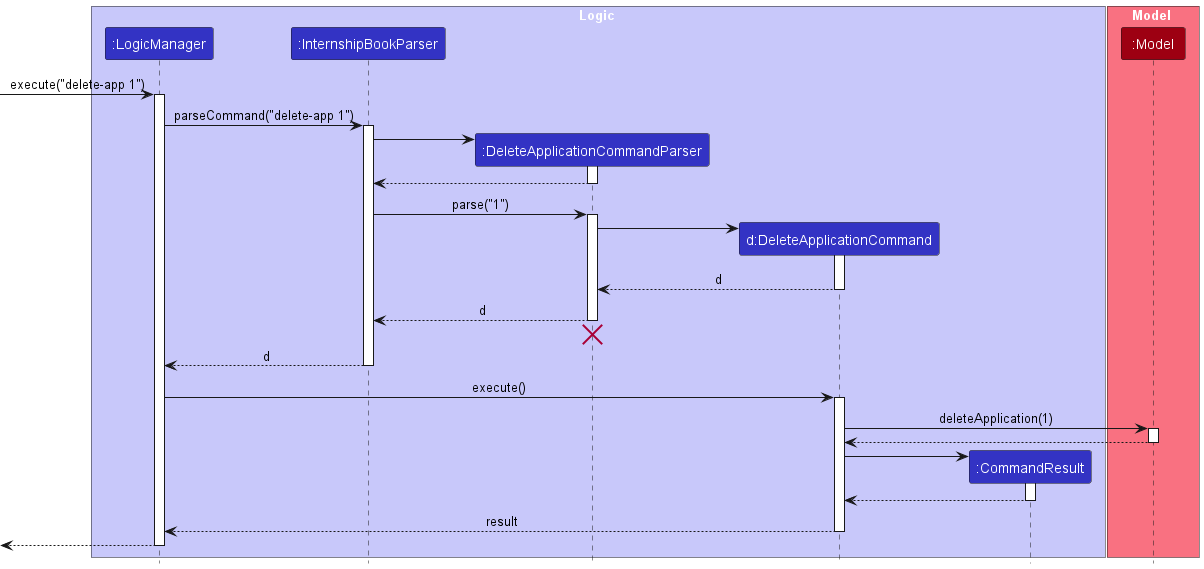

The diagram above was rendered by PlantUML. Its source (embedded in the PNG):
@startuml
!include style.puml

box Logic LOGIC_COLOR_T1
participant ":LogicManager" as LogicManager LOGIC_COLOR
participant ":InternshipBookParser" as InternshipBookParser LOGIC_COLOR
participant ":DeleteApplicationCommandParser" as DeleteApplicationCommandParser LOGIC_COLOR
participant "d:DeleteApplicationCommand" as DeleteApplicationCommand LOGIC_COLOR
participant ":CommandResult" as CommandResult LOGIC_COLOR
end box

box Model MODEL_COLOR_T1
participant ":Model" as Model MODEL_COLOR
end box

[-> LogicManager : execute("delete-app 1")
activate LogicManager

LogicManager -> InternshipBookParser : parseCommand("delete-app 1")
activate InternshipBookParser

create DeleteApplicationCommandParser
InternshipBookParser -> DeleteApplicationCommandParser
activate DeleteApplicationCommandParser

DeleteApplicationCommandParser --> InternshipBookParser
deactivate DeleteApplicationCommandParser

InternshipBookParser -> DeleteApplicationCommandParser : parse("1")
activate DeleteApplicationCommandParser

create DeleteApplicationCommand
DeleteApplicationCommandParser -> DeleteApplicationCommand
activate DeleteApplicationCommand

DeleteApplicationCommand --> DeleteApplicationCommandParser : d
deactivate DeleteApplicationCommand

DeleteApplicationCommandParser --> InternshipBookParser : d
deactivate DeleteApplicationCommandParser
'Hidden arrow to position the destroy marker below the end of the activation bar.
DeleteApplicationCommandParser -[hidden]-> InternshipBookParser
destroy DeleteApplicationCommandParser

InternshipBookParser --> LogicManager : d
deactivate InternshipBookParser

LogicManager -> DeleteApplicationCommand : execute()
activate DeleteApplicationCommand

DeleteApplicationCommand -> Model : deleteApplication(1)
activate Model

Model --> DeleteApplicationCommand
deactivate Model

create CommandResult
DeleteApplicationCommand -> CommandResult
activate CommandResult

CommandResult --> DeleteApplicationCommand
deactivate CommandResult

DeleteApplicationCommand --> LogicManager : result
deactivate DeleteApplicationCommand

[<--LogicManager
deactivate LogicManager
@enduml